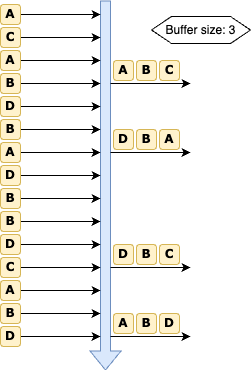

The diagram above was exported from draw.io. Its source (the exported page's mxGraphModel, read from the mxfile embedded in the PNG):
<mxGraphModel dx="622" dy="398" grid="1" gridSize="10" guides="1" tooltips="1" connect="1" arrows="1" fold="1" page="1" pageScale="1" pageWidth="827" pageHeight="1169" math="0" shadow="0">
  <root>
    <mxCell id="0" />
    <mxCell id="1" parent="0" />
    <mxCell id="AgTzRdXakAWjJgixMaLe-2" value="" style="shape=flexArrow;endArrow=classic;html=1;rounded=0;fillColor=#dae8fc;strokeColor=#6c8ebf;" edge="1" parent="1">
      <mxGeometry width="50" height="50" relative="1" as="geometry">
        <mxPoint x="440" y="90" as="sourcePoint" />
        <mxPoint x="440" y="460" as="targetPoint" />
      </mxGeometry>
    </mxCell>
    <mxCell id="AgTzRdXakAWjJgixMaLe-6" value="" style="endArrow=classic;html=1;rounded=0;" edge="1" parent="1">
      <mxGeometry width="50" height="50" relative="1" as="geometry">
        <mxPoint x="355" y="104" as="sourcePoint" />
        <mxPoint x="435" y="104" as="targetPoint" />
      </mxGeometry>
    </mxCell>
    <mxCell id="AgTzRdXakAWjJgixMaLe-7" value="&lt;b&gt;&lt;font face=&quot;Verdana&quot;&gt;A&lt;/font&gt;&lt;/b&gt;" style="rounded=1;whiteSpace=wrap;html=1;fillColor=#fff2cc;strokeColor=#d6b656;" vertex="1" parent="1">
      <mxGeometry x="335" y="94" width="20" height="20" as="geometry" />
    </mxCell>
    <mxCell id="AgTzRdXakAWjJgixMaLe-8" value="" style="endArrow=classic;html=1;rounded=0;" edge="1" parent="1">
      <mxGeometry width="50" height="50" relative="1" as="geometry">
        <mxPoint x="355" y="127" as="sourcePoint" />
        <mxPoint x="435" y="127" as="targetPoint" />
      </mxGeometry>
    </mxCell>
    <mxCell id="AgTzRdXakAWjJgixMaLe-9" value="&lt;b&gt;&lt;font face=&quot;Verdana&quot;&gt;C&lt;/font&gt;&lt;/b&gt;" style="rounded=1;whiteSpace=wrap;html=1;fillColor=#fff2cc;strokeColor=#d6b656;" vertex="1" parent="1">
      <mxGeometry x="335" y="117" width="20" height="20" as="geometry" />
    </mxCell>
    <mxCell id="AgTzRdXakAWjJgixMaLe-10" value="" style="endArrow=classic;html=1;rounded=0;" edge="1" parent="1">
      <mxGeometry width="50" height="50" relative="1" as="geometry">
        <mxPoint x="355" y="150" as="sourcePoint" />
        <mxPoint x="435" y="150" as="targetPoint" />
      </mxGeometry>
    </mxCell>
    <mxCell id="AgTzRdXakAWjJgixMaLe-11" value="&lt;b&gt;&lt;font face=&quot;Verdana&quot;&gt;A&lt;/font&gt;&lt;/b&gt;" style="rounded=1;whiteSpace=wrap;html=1;fillColor=#fff2cc;strokeColor=#d6b656;" vertex="1" parent="1">
      <mxGeometry x="335" y="140" width="20" height="20" as="geometry" />
    </mxCell>
    <mxCell id="AgTzRdXakAWjJgixMaLe-12" value="" style="endArrow=classic;html=1;rounded=0;" edge="1" parent="1">
      <mxGeometry width="50" height="50" relative="1" as="geometry">
        <mxPoint x="355" y="173" as="sourcePoint" />
        <mxPoint x="435" y="173" as="targetPoint" />
      </mxGeometry>
    </mxCell>
    <mxCell id="AgTzRdXakAWjJgixMaLe-13" value="&lt;b&gt;&lt;font face=&quot;Verdana&quot;&gt;B&lt;/font&gt;&lt;/b&gt;" style="rounded=1;whiteSpace=wrap;html=1;fillColor=#fff2cc;strokeColor=#d6b656;" vertex="1" parent="1">
      <mxGeometry x="335" y="163" width="20" height="20" as="geometry" />
    </mxCell>
    <mxCell id="AgTzRdXakAWjJgixMaLe-14" value="" style="endArrow=classic;html=1;rounded=0;" edge="1" parent="1">
      <mxGeometry width="50" height="50" relative="1" as="geometry">
        <mxPoint x="355" y="196" as="sourcePoint" />
        <mxPoint x="435" y="196" as="targetPoint" />
      </mxGeometry>
    </mxCell>
    <mxCell id="AgTzRdXakAWjJgixMaLe-15" value="&lt;b&gt;&lt;font face=&quot;Verdana&quot;&gt;D&lt;/font&gt;&lt;/b&gt;" style="rounded=1;whiteSpace=wrap;html=1;fillColor=#fff2cc;strokeColor=#d6b656;" vertex="1" parent="1">
      <mxGeometry x="335" y="186" width="20" height="20" as="geometry" />
    </mxCell>
    <mxCell id="AgTzRdXakAWjJgixMaLe-16" value="" style="endArrow=classic;html=1;rounded=0;" edge="1" parent="1">
      <mxGeometry width="50" height="50" relative="1" as="geometry">
        <mxPoint x="355" y="219" as="sourcePoint" />
        <mxPoint x="435" y="219" as="targetPoint" />
      </mxGeometry>
    </mxCell>
    <mxCell id="AgTzRdXakAWjJgixMaLe-17" value="&lt;b&gt;&lt;font face=&quot;Verdana&quot;&gt;B&lt;/font&gt;&lt;/b&gt;" style="rounded=1;whiteSpace=wrap;html=1;fillColor=#fff2cc;strokeColor=#d6b656;" vertex="1" parent="1">
      <mxGeometry x="335" y="209" width="20" height="20" as="geometry" />
    </mxCell>
    <mxCell id="AgTzRdXakAWjJgixMaLe-18" value="" style="endArrow=classic;html=1;rounded=0;" edge="1" parent="1">
      <mxGeometry width="50" height="50" relative="1" as="geometry">
        <mxPoint x="355" y="242" as="sourcePoint" />
        <mxPoint x="435" y="242" as="targetPoint" />
      </mxGeometry>
    </mxCell>
    <mxCell id="AgTzRdXakAWjJgixMaLe-19" value="&lt;b&gt;&lt;font face=&quot;Verdana&quot;&gt;A&lt;/font&gt;&lt;/b&gt;" style="rounded=1;whiteSpace=wrap;html=1;fillColor=#fff2cc;strokeColor=#d6b656;" vertex="1" parent="1">
      <mxGeometry x="335" y="232" width="20" height="20" as="geometry" />
    </mxCell>
    <mxCell id="AgTzRdXakAWjJgixMaLe-20" value="" style="endArrow=classic;html=1;rounded=0;" edge="1" parent="1">
      <mxGeometry width="50" height="50" relative="1" as="geometry">
        <mxPoint x="355" y="265" as="sourcePoint" />
        <mxPoint x="435" y="265" as="targetPoint" />
      </mxGeometry>
    </mxCell>
    <mxCell id="AgTzRdXakAWjJgixMaLe-21" value="&lt;b&gt;&lt;font face=&quot;Verdana&quot;&gt;D&lt;/font&gt;&lt;/b&gt;" style="rounded=1;whiteSpace=wrap;html=1;fillColor=#fff2cc;strokeColor=#d6b656;" vertex="1" parent="1">
      <mxGeometry x="335" y="255" width="20" height="20" as="geometry" />
    </mxCell>
    <mxCell id="AgTzRdXakAWjJgixMaLe-22" value="" style="endArrow=classic;html=1;rounded=0;" edge="1" parent="1">
      <mxGeometry width="50" height="50" relative="1" as="geometry">
        <mxPoint x="355" y="288" as="sourcePoint" />
        <mxPoint x="435" y="288" as="targetPoint" />
      </mxGeometry>
    </mxCell>
    <mxCell id="AgTzRdXakAWjJgixMaLe-23" value="&lt;b&gt;&lt;font face=&quot;Verdana&quot;&gt;B&lt;/font&gt;&lt;/b&gt;" style="rounded=1;whiteSpace=wrap;html=1;fillColor=#fff2cc;strokeColor=#d6b656;" vertex="1" parent="1">
      <mxGeometry x="335" y="278" width="20" height="20" as="geometry" />
    </mxCell>
    <mxCell id="AgTzRdXakAWjJgixMaLe-24" value="" style="endArrow=classic;html=1;rounded=0;" edge="1" parent="1">
      <mxGeometry width="50" height="50" relative="1" as="geometry">
        <mxPoint x="355" y="311" as="sourcePoint" />
        <mxPoint x="435" y="311" as="targetPoint" />
      </mxGeometry>
    </mxCell>
    <mxCell id="AgTzRdXakAWjJgixMaLe-25" value="&lt;b&gt;&lt;font face=&quot;Verdana&quot;&gt;B&lt;/font&gt;&lt;/b&gt;" style="rounded=1;whiteSpace=wrap;html=1;fillColor=#fff2cc;strokeColor=#d6b656;" vertex="1" parent="1">
      <mxGeometry x="335" y="301" width="20" height="20" as="geometry" />
    </mxCell>
    <mxCell id="AgTzRdXakAWjJgixMaLe-26" value="" style="endArrow=classic;html=1;rounded=0;" edge="1" parent="1">
      <mxGeometry width="50" height="50" relative="1" as="geometry">
        <mxPoint x="355" y="334" as="sourcePoint" />
        <mxPoint x="435" y="334" as="targetPoint" />
      </mxGeometry>
    </mxCell>
    <mxCell id="AgTzRdXakAWjJgixMaLe-27" value="&lt;b&gt;&lt;font face=&quot;Verdana&quot;&gt;D&lt;/font&gt;&lt;/b&gt;" style="rounded=1;whiteSpace=wrap;html=1;fillColor=#fff2cc;strokeColor=#d6b656;" vertex="1" parent="1">
      <mxGeometry x="335" y="324" width="20" height="20" as="geometry" />
    </mxCell>
    <mxCell id="AgTzRdXakAWjJgixMaLe-28" value="" style="endArrow=classic;html=1;rounded=0;" edge="1" parent="1">
      <mxGeometry width="50" height="50" relative="1" as="geometry">
        <mxPoint x="355" y="357" as="sourcePoint" />
        <mxPoint x="435" y="357" as="targetPoint" />
      </mxGeometry>
    </mxCell>
    <mxCell id="AgTzRdXakAWjJgixMaLe-29" value="&lt;b&gt;&lt;font face=&quot;Verdana&quot;&gt;C&lt;/font&gt;&lt;/b&gt;" style="rounded=1;whiteSpace=wrap;html=1;fillColor=#fff2cc;strokeColor=#d6b656;" vertex="1" parent="1">
      <mxGeometry x="335" y="347" width="20" height="20" as="geometry" />
    </mxCell>
    <mxCell id="AgTzRdXakAWjJgixMaLe-30" value="" style="endArrow=classic;html=1;rounded=0;" edge="1" parent="1">
      <mxGeometry width="50" height="50" relative="1" as="geometry">
        <mxPoint x="355" y="380" as="sourcePoint" />
        <mxPoint x="435" y="380" as="targetPoint" />
      </mxGeometry>
    </mxCell>
    <mxCell id="AgTzRdXakAWjJgixMaLe-31" value="&lt;b&gt;&lt;font face=&quot;Verdana&quot;&gt;A&lt;/font&gt;&lt;/b&gt;" style="rounded=1;whiteSpace=wrap;html=1;fillColor=#fff2cc;strokeColor=#d6b656;" vertex="1" parent="1">
      <mxGeometry x="335" y="370" width="20" height="20" as="geometry" />
    </mxCell>
    <mxCell id="AgTzRdXakAWjJgixMaLe-32" value="" style="endArrow=classic;html=1;rounded=0;" edge="1" parent="1">
      <mxGeometry width="50" height="50" relative="1" as="geometry">
        <mxPoint x="355" y="403" as="sourcePoint" />
        <mxPoint x="435" y="403" as="targetPoint" />
      </mxGeometry>
    </mxCell>
    <mxCell id="AgTzRdXakAWjJgixMaLe-33" value="&lt;b&gt;&lt;font face=&quot;Verdana&quot;&gt;B&lt;/font&gt;&lt;/b&gt;" style="rounded=1;whiteSpace=wrap;html=1;fillColor=#fff2cc;strokeColor=#d6b656;" vertex="1" parent="1">
      <mxGeometry x="335" y="393" width="20" height="20" as="geometry" />
    </mxCell>
    <mxCell id="AgTzRdXakAWjJgixMaLe-34" value="" style="endArrow=classic;html=1;rounded=0;" edge="1" parent="1">
      <mxGeometry width="50" height="50" relative="1" as="geometry">
        <mxPoint x="355" y="426" as="sourcePoint" />
        <mxPoint x="435" y="426" as="targetPoint" />
      </mxGeometry>
    </mxCell>
    <mxCell id="AgTzRdXakAWjJgixMaLe-35" value="&lt;b&gt;&lt;font face=&quot;Verdana&quot;&gt;D&lt;/font&gt;&lt;/b&gt;" style="rounded=1;whiteSpace=wrap;html=1;fillColor=#fff2cc;strokeColor=#d6b656;" vertex="1" parent="1">
      <mxGeometry x="335" y="416" width="20" height="20" as="geometry" />
    </mxCell>
    <mxCell id="AgTzRdXakAWjJgixMaLe-38" value="" style="endArrow=classic;html=1;rounded=0;" edge="1" parent="1">
      <mxGeometry width="50" height="50" relative="1" as="geometry">
        <mxPoint x="445" y="173" as="sourcePoint" />
        <mxPoint x="525" y="173" as="targetPoint" />
      </mxGeometry>
    </mxCell>
    <mxCell id="AgTzRdXakAWjJgixMaLe-40" value="Buffer size: 3" style="shape=hexagon;perimeter=hexagonPerimeter2;whiteSpace=wrap;html=1;fixedSize=1;" vertex="1" parent="1">
      <mxGeometry x="486" y="106" width="99" height="27" as="geometry" />
    </mxCell>
    <mxCell id="AgTzRdXakAWjJgixMaLe-41" value="&lt;b&gt;&lt;font face=&quot;Verdana&quot;&gt;A&lt;/font&gt;&lt;/b&gt;" style="rounded=1;whiteSpace=wrap;html=1;fillColor=#fff2cc;strokeColor=#d6b656;" vertex="1" parent="1">
      <mxGeometry x="448" y="150" width="20" height="20" as="geometry" />
    </mxCell>
    <mxCell id="AgTzRdXakAWjJgixMaLe-42" value="&lt;b&gt;&lt;font face=&quot;Verdana&quot;&gt;B&lt;/font&gt;&lt;/b&gt;" style="rounded=1;whiteSpace=wrap;html=1;fillColor=#fff2cc;strokeColor=#d6b656;" vertex="1" parent="1">
      <mxGeometry x="471" y="150" width="20" height="20" as="geometry" />
    </mxCell>
    <mxCell id="AgTzRdXakAWjJgixMaLe-43" value="&lt;b&gt;&lt;font face=&quot;Verdana&quot;&gt;C&lt;/font&gt;&lt;/b&gt;" style="rounded=1;whiteSpace=wrap;html=1;fillColor=#fff2cc;strokeColor=#d6b656;" vertex="1" parent="1">
      <mxGeometry x="494" y="150" width="20" height="20" as="geometry" />
    </mxCell>
    <mxCell id="AgTzRdXakAWjJgixMaLe-44" value="" style="endArrow=classic;html=1;rounded=0;" edge="1" parent="1">
      <mxGeometry width="50" height="50" relative="1" as="geometry">
        <mxPoint x="445" y="242" as="sourcePoint" />
        <mxPoint x="525" y="242" as="targetPoint" />
      </mxGeometry>
    </mxCell>
    <mxCell id="AgTzRdXakAWjJgixMaLe-45" value="&lt;b&gt;&lt;font face=&quot;Verdana&quot;&gt;D&lt;/font&gt;&lt;/b&gt;" style="rounded=1;whiteSpace=wrap;html=1;fillColor=#fff2cc;strokeColor=#d6b656;" vertex="1" parent="1">
      <mxGeometry x="448" y="219" width="20" height="20" as="geometry" />
    </mxCell>
    <mxCell id="AgTzRdXakAWjJgixMaLe-46" value="&lt;b&gt;&lt;font face=&quot;Verdana&quot;&gt;B&lt;/font&gt;&lt;/b&gt;" style="rounded=1;whiteSpace=wrap;html=1;fillColor=#fff2cc;strokeColor=#d6b656;" vertex="1" parent="1">
      <mxGeometry x="471" y="219" width="20" height="20" as="geometry" />
    </mxCell>
    <mxCell id="AgTzRdXakAWjJgixMaLe-47" value="&lt;b&gt;&lt;font face=&quot;Verdana&quot;&gt;A&lt;/font&gt;&lt;/b&gt;" style="rounded=1;whiteSpace=wrap;html=1;fillColor=#fff2cc;strokeColor=#d6b656;" vertex="1" parent="1">
      <mxGeometry x="494" y="219" width="20" height="20" as="geometry" />
    </mxCell>
    <mxCell id="AgTzRdXakAWjJgixMaLe-48" value="" style="endArrow=classic;html=1;rounded=0;" edge="1" parent="1">
      <mxGeometry width="50" height="50" relative="1" as="geometry">
        <mxPoint x="445" y="357" as="sourcePoint" />
        <mxPoint x="525" y="357" as="targetPoint" />
      </mxGeometry>
    </mxCell>
    <mxCell id="AgTzRdXakAWjJgixMaLe-49" value="&lt;b&gt;&lt;font face=&quot;Verdana&quot;&gt;D&lt;/font&gt;&lt;/b&gt;" style="rounded=1;whiteSpace=wrap;html=1;fillColor=#fff2cc;strokeColor=#d6b656;" vertex="1" parent="1">
      <mxGeometry x="448" y="334" width="20" height="20" as="geometry" />
    </mxCell>
    <mxCell id="AgTzRdXakAWjJgixMaLe-50" value="&lt;b&gt;&lt;font face=&quot;Verdana&quot;&gt;B&lt;/font&gt;&lt;/b&gt;" style="rounded=1;whiteSpace=wrap;html=1;fillColor=#fff2cc;strokeColor=#d6b656;" vertex="1" parent="1">
      <mxGeometry x="471" y="334" width="20" height="20" as="geometry" />
    </mxCell>
    <mxCell id="AgTzRdXakAWjJgixMaLe-51" value="&lt;b&gt;&lt;font face=&quot;Verdana&quot;&gt;C&lt;/font&gt;&lt;/b&gt;" style="rounded=1;whiteSpace=wrap;html=1;fillColor=#fff2cc;strokeColor=#d6b656;" vertex="1" parent="1">
      <mxGeometry x="494" y="334" width="20" height="20" as="geometry" />
    </mxCell>
    <mxCell id="AgTzRdXakAWjJgixMaLe-52" value="" style="endArrow=classic;html=1;rounded=0;" edge="1" parent="1">
      <mxGeometry width="50" height="50" relative="1" as="geometry">
        <mxPoint x="445" y="426" as="sourcePoint" />
        <mxPoint x="525" y="426" as="targetPoint" />
      </mxGeometry>
    </mxCell>
    <mxCell id="AgTzRdXakAWjJgixMaLe-53" value="&lt;b&gt;&lt;font face=&quot;Verdana&quot;&gt;A&lt;/font&gt;&lt;/b&gt;" style="rounded=1;whiteSpace=wrap;html=1;fillColor=#fff2cc;strokeColor=#d6b656;" vertex="1" parent="1">
      <mxGeometry x="448" y="403" width="20" height="20" as="geometry" />
    </mxCell>
    <mxCell id="AgTzRdXakAWjJgixMaLe-54" value="&lt;b&gt;&lt;font face=&quot;Verdana&quot;&gt;B&lt;/font&gt;&lt;/b&gt;" style="rounded=1;whiteSpace=wrap;html=1;fillColor=#fff2cc;strokeColor=#d6b656;" vertex="1" parent="1">
      <mxGeometry x="471" y="403" width="20" height="20" as="geometry" />
    </mxCell>
    <mxCell id="AgTzRdXakAWjJgixMaLe-55" value="&lt;b&gt;&lt;font face=&quot;Verdana&quot;&gt;D&lt;/font&gt;&lt;/b&gt;" style="rounded=1;whiteSpace=wrap;html=1;fillColor=#fff2cc;strokeColor=#d6b656;" vertex="1" parent="1">
      <mxGeometry x="494" y="403" width="20" height="20" as="geometry" />
    </mxCell>
  </root>
</mxGraphModel>